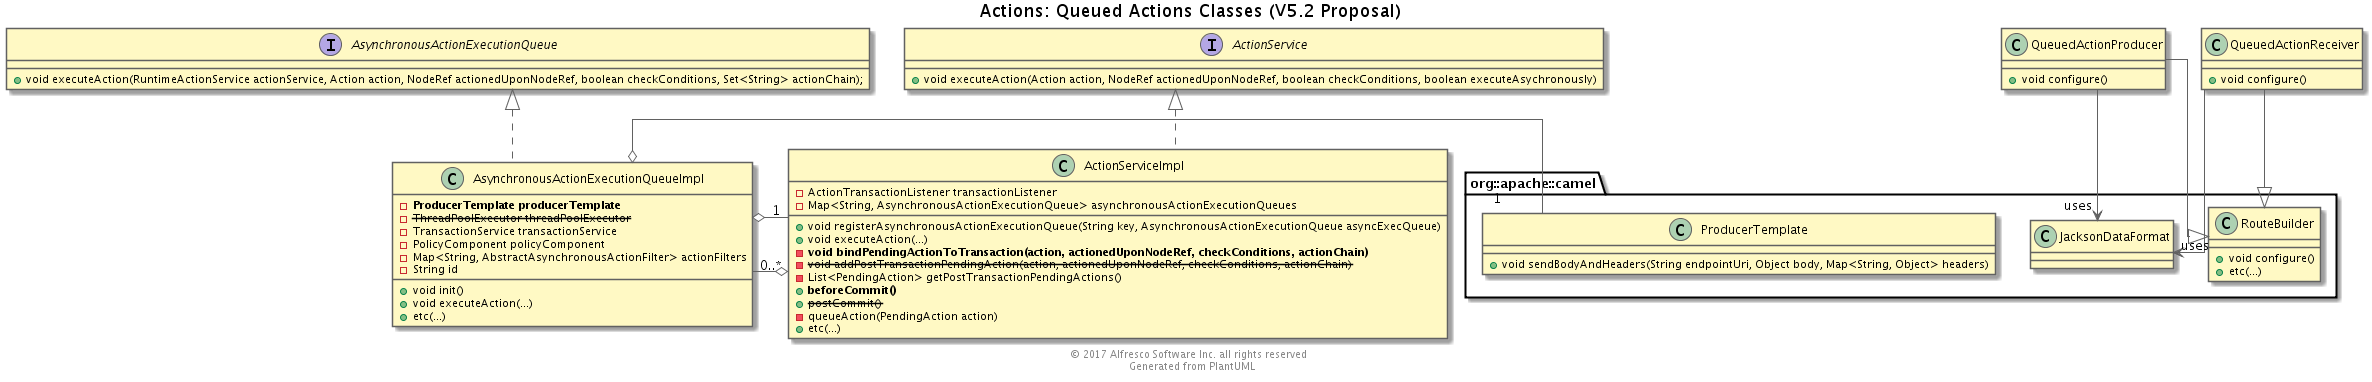

The diagram above was rendered by PlantUML. Its source (embedded in the PNG):
@startuml
' Use straight lines
skinparam linetype ortho

' Color Scheme
' Selected from Google Material Design color palette: https://material.google.com/style/color.html#color-color-palette
skinparam backgroundColor white

skinparam actorBorderColor #616161

skinparam classArrowColor #616161
skinparam classBackgroundColor #FFF9C4
skinparam classBorderColor #616161

skinparam componentArrowColor #616161
skinparam componentBackgroundColor #FFF8E1
skinparam componentBorderColor #616161

skinparam nodeArrowColor #616161
skinParam nodeBackgroundColor #E0F7FA
skinParam nodeBorderColor #616161

skinparam objectArrowColor #616161
skinParam objectBackgroundColor #FFEBEE
skinParam objectBorderColor #616161

skinparam queueArrowColor #616161
skinParam queueBackgroundColor #F3E5F5
skinParam queueBorderColor #616161

skinparam databaseArrowColor #616161
skinParam databaseBackgroundColor #E0E0E0
skinParam databaseBorderColor #616161

skinparam frameBackgroundColor #E0F7FA
skinparam frameBorderColor #616161

skinparam entityBackgroundColor #F9FBE7
skinparam entityBorderColor #616161

skinparam participantBackgroundColor #E3F2FD
skinparam participantBorderColor #616161

skinparam noteBackgroundColor #FFECB3
skinparam noteBorderColor #616161

'  Stamp the files as generated and copyrighted
center footer © 2017 Alfresco Software Inc. all rights reserved \n Generated from PlantUML

title Actions: Queued Actions Classes (V5.2 Proposal)

interface ActionService {
    + void executeAction(Action action, NodeRef actionedUponNodeRef, boolean checkConditions, boolean executeAsychronously)
}
class ActionServiceImpl implements ActionService {
    - ActionTransactionListener transactionListener
    - Map<String, AsynchronousActionExecutionQueue> asynchronousActionExecutionQueues
    + void registerAsynchronousActionExecutionQueue(String key, AsynchronousActionExecutionQueue asyncExecQueue)
    + void executeAction(...)
    - <b>void bindPendingActionToTransaction(action, actionedUponNodeRef, checkConditions, actionChain)</b>
    - <s>void addPostTransactionPendingAction(action, actionedUponNodeRef, checkConditions, actionChain)</s>
    - List<PendingAction> getPostTransactionPendingActions()
    + <b>beforeCommit()</b>
    + <s>postCommit()</s>
    - queueAction(PendingAction action)
    + etc(...)
}

interface AsynchronousActionExecutionQueue {
    + void executeAction(RuntimeActionService actionService, Action action, NodeRef actionedUponNodeRef, boolean checkConditions, Set<String> actionChain);
}
class AsynchronousActionExecutionQueueImpl implements AsynchronousActionExecutionQueue {
    - <b>ProducerTemplate producerTemplate</b>
    - <s>ThreadPoolExecutor threadPoolExecutor</s>
    - TransactionService transactionService
    - PolicyComponent policyComponent
    - Map<String, AbstractAsynchronousActionFilter> actionFilters
    - String id
    + void init()
    + void executeAction(...)
    + etc(...)
}

package org::apache::camel {
    class ProducerTemplate {
        + void sendBodyAndHeaders(String endpointUri, Object body, Map<String, Object> headers)
    }
    class RouteBuilder {
        + void configure()
        + etc(...)
    }
    class JacksonDataFormat
}

class QueuedActionProducer extends RouteBuilder {
    + void configure()
}
class QueuedActionReceiver extends RouteBuilder {
    + void configure()
}

AsynchronousActionExecutionQueueImpl o- "1" ActionServiceImpl
AsynchronousActionExecutionQueueImpl "0..*" -o ActionServiceImpl
AsynchronousActionExecutionQueueImpl o- "1" ProducerTemplate
QueuedActionProducer --> "uses" JacksonDataFormat
QueuedActionReceiver --> "uses" JacksonDataFormat

@enduml